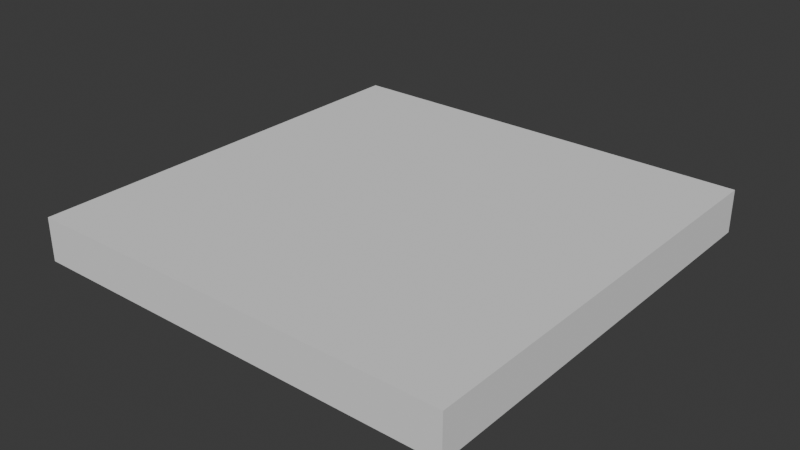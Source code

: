 # Source: FI-061_Communal_Hallway_T-Floor.blend  (saved by Blender 4.2.66; exported with 4.5.12 LTS)
import bpy
from mathutils import Matrix  # noqa: F401  (used for matrix-valued properties, if any)

bpy.ops.wm.read_factory_settings(use_empty=True)
scene = bpy.context.scene
scene.name = 'Scene'

# ---- collections
col_collection = bpy.data.collections.new('Collection'); scene.collection.children.link(col_collection)
col_export = bpy.data.collections.new('Export'); scene.collection.children.link(col_export)

# ---- world
world_world = bpy.data.worlds.new('World'); scene.world = world_world
world_world.use_nodes = True; world_world.node_tree.nodes.clear()
_N = world_world.node_tree.nodes; _L = world_world.node_tree.links
n0 = _N.new('ShaderNodeOutputWorld'); n0.name = 'World Output'; n0.location = (300, 300)
n1 = _N.new('ShaderNodeBackground'); n1.name = 'Background'; n1.location = (10, 300)
n1.inputs[0].default_value = (0.05088, 0.05088, 0.05088, 1.0)
_L.new(n1.outputs[0], n0.inputs[0])
n0.is_active_output = True
world_world.color = (0.05088, 0.05088, 0.05088)
world_world.sun_shadow_jitter_overblur = 0.0

# ---- meshes
me_cube_001 = bpy.data.meshes.new('Cube.001')
me_cube_001.from_pydata([(-1.025, -1.0, -0.2), (-1.025, -1.0, 0.0), (-1.025, 1.0, -0.2), (-1.025, 1.0, 0.0), (1.025, -1.0, -0.2), (1.025, -1.0, 0.0), (1.025, 1.0, -0.2), (1.025, 1.0, 0.0)], [], [(0, 1, 3, 2), (2, 3, 7, 6), (6, 7, 5, 4), (4, 5, 1, 0), (2, 6, 4, 0), (7, 3, 1, 5)])
_uv = me_cube_001.uv_layers.new(name='UVMap')
_uv.uv.foreach_set('vector', [0.375, 0.0, 0.625, 0.0, 0.625, 0.25, 0.375, 0.25, 0.375, 0.25, 0.625, 0.25, 0.625, 0.5, 0.375, 0.5, 0.375, 0.5, 0.625, 0.5, 0.625, 0.75, 0.375, 0.75, 0.375, 0.75, 0.625, 0.75, 0.625, 1.0, 0.375, 1.0, 0.125, 0.5, 0.375, 0.5, 0.375, 0.75, 0.125, 0.75, 0.625, 0.5, 0.875, 0.5, 0.875, 0.75, 0.625, 0.75])
me_cube_001.update()

# ---- objects
ob_fi_061_communal_hallway_t_floor = bpy.data.objects.new('FI-061 Communal Hallway T-Floor', me_cube_001)

# ---- transforms, parenting, visibility, modifiers, constraints
ob_fi_061_communal_hallway_t_floor.location = (0.0, 0.0, 0.0)
ob_fi_061_communal_hallway_t_floor.scale = (0.9756, 1.0, 1.0)

# ---- collection membership
col_export.objects.link(ob_fi_061_communal_hallway_t_floor)

# ---- scene / render settings (as saved in the file)
scene.frame_start = 1; scene.frame_end = 250; scene.frame_set(1)
scene.render.engine = 'BLENDER_EEVEE_NEXT'
bpy.context.view_layer.update()

# ---- added for rendering (the .blend has no active camera and no usable light): camera, sun
cam_auto = bpy.data.cameras.new('AutoCamera')
cam_auto.lens = 50.0
cam_auto.sensor_width = 36.0
cam_auto.clip_end = 1000.0
ob_auto_camera = bpy.data.objects.new('AutoCamera', cam_auto)
scene.collection.objects.link(ob_auto_camera)
ob_auto_camera.location = (2.62346, -3.14816, 1.99877)
ob_auto_camera.rotation_euler = (1.09748, -7.21219e-08, 0.694738)
scene.camera = ob_auto_camera
light_auto_sun = bpy.data.lights.new('AutoSun', 'SUN')
light_auto_sun.energy = 3.0
light_auto_sun.angle = 0.0523599
ob_auto_sun = bpy.data.objects.new('AutoSun', light_auto_sun)
scene.collection.objects.link(ob_auto_sun)
ob_auto_sun.rotation_euler = (0.872665, 0.174533, 0.523599)
bpy.context.view_layer.update()
